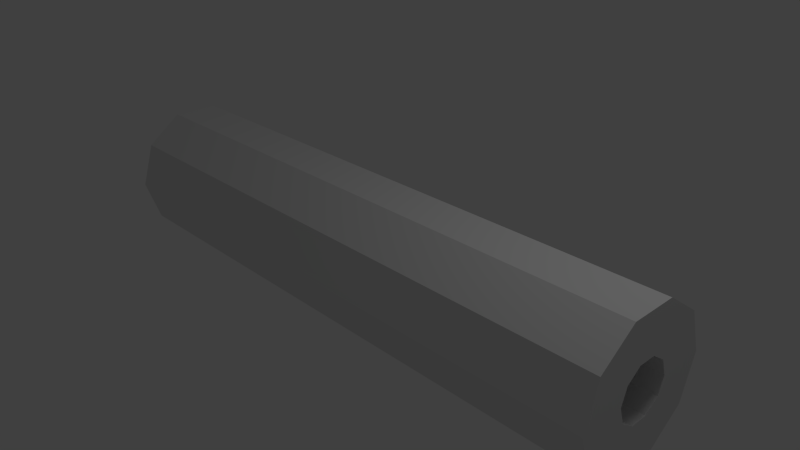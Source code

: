 # Source: Supressor.blend  (saved by Blender 2.63.0; exported with 4.5.12 LTS)
import bpy
from mathutils import Matrix  # noqa: F401  (used for matrix-valued properties, if any)

bpy.ops.wm.read_factory_settings(use_empty=True)
scene = bpy.context.scene
scene.name = 'Scene'

# ---- collections
col_collection_1 = bpy.data.collections.new('Collection 1'); scene.collection.children.link(col_collection_1)

# ---- world
world_world = bpy.data.worlds.new('World'); scene.world = world_world
world_world.color = (0.05088, 0.05088, 0.05088)
world_world.use_sun_shadow = False
world_world.sun_shadow_jitter_overblur = 0.0
world_world.cycles.sampling_method = 'MANUAL'
world_world.cycles.sample_map_resolution = 256

# ---- cameras
cam_camera = bpy.data.cameras.new('Camera')
cam_camera.clip_end = 100.0
cam_camera.lens = 35.0
cam_camera.sensor_width = 32.0
cam_camera.sensor_height = 18.0
cam_camera.ortho_scale = 7.314
cam_camera.dof.focus_distance = 0.0
cam_camera.dof.aperture_fstop = 128.0

# ---- lights
light_lamp = bpy.data.lights.new('Lamp', 'POINT')
light_lamp.transmission_factor = 0.0
light_lamp.cutoff_distance = 30.0
light_lamp.energy = 100.0
light_lamp.shadow_buffer_clip_start = 1.001
light_lamp.shadow_soft_size = 1.0
light_lamp.shadow_maximum_resolution = 0.006
light_lamp.use_absolute_resolution = True
light_lamp.cycles.use_multiple_importance_sampling = False

# ---- meshes
me_circle = bpy.data.meshes.new('Circle')
me_circle.from_pydata([(0.0, 1.0, 0.0), (-0.5878, 0.809, 0.0), (-0.9511, 0.309, 0.0), (-0.9511, -0.309, 0.0), (-0.5878, -0.809, 0.0), (8.742e-08, -1.0, 0.0), (0.5878, -0.809, 0.0), (0.9511, -0.309, 0.0), (0.9511, 0.309, 0.0), (0.5878, 0.809, 0.0), (-5.18e-06, 1.0, 8.097), (-0.5878, 0.809, 8.097), (-0.9511, 0.309, 8.097), (-0.9511, -0.309, 8.097), (-0.5878, -0.809, 8.097), (-5.092e-06, -1.0, 8.097), (0.5878, -0.809, 8.097), (0.9511, -0.309, 8.097), (0.9511, 0.309, 8.097), (0.5878, 0.809, 8.097), (-5.172e-06, 0.385, 8.097), (-0.2263, 0.3115, 8.097), (-0.3662, 0.119, 8.097), (-0.3662, -0.119, 8.097), (-0.2263, -0.3115, 8.097), (-5.139e-06, -0.385, 8.097), (0.2263, -0.3115, 8.097), (0.3662, -0.119, 8.097), (0.3662, 0.119, 8.097), (0.2263, 0.3115, 8.097), (1.736e-08, 0.385, -0.01552), (-0.2263, 0.3115, -0.01552), (-0.3662, 0.119, -0.01552), (-0.3662, -0.119, -0.01552), (-0.2263, -0.3115, -0.01552), (5.102e-08, -0.385, -0.01552), (0.2263, -0.3115, -0.01552), (0.3662, -0.119, -0.01552), (0.3662, 0.119, -0.01552), (0.2263, 0.3115, -0.01552)], [], [(18, 17, 7, 8), (13, 12, 2, 3), (19, 18, 8, 9), (14, 13, 3, 4), (19, 9, 0, 10), (15, 14, 4, 5), (16, 15, 5, 6), (11, 10, 0, 1), (17, 16, 6, 7), (12, 11, 1, 2), (29, 28, 18, 19), (24, 23, 13, 14), (29, 19, 10, 20), (25, 24, 14, 15), (26, 25, 15, 16), (21, 20, 10, 11), (27, 26, 16, 17), (22, 21, 11, 12), (28, 27, 17, 18), (23, 22, 12, 13), (39, 29, 20, 30), (35, 34, 24, 25), (36, 35, 25, 26), (31, 30, 20, 21), (37, 36, 26, 27), (32, 31, 21, 22), (38, 37, 27, 28), (33, 32, 22, 23), (39, 38, 28, 29), (34, 33, 23, 24), (35, 5, 4, 34), (34, 4, 3, 33), (33, 3, 2, 32), (32, 2, 1, 31), (31, 1, 0, 30), (39, 30, 0, 9), (39, 9, 8, 38), (38, 8, 7, 37), (37, 7, 6, 36), (36, 6, 5, 35)])
me_circle.use_remesh_preserve_volume = False
me_circle.use_remesh_preserve_attributes = False
me_circle.use_mirror_vertex_groups = False
me_circle.update()

# ---- objects
ob_circle = bpy.data.objects.new('Circle', me_circle)
ob_lamp = bpy.data.objects.new('Lamp', light_lamp)
ob_camera = bpy.data.objects.new('Camera', cam_camera)

# ---- transforms, parenting, visibility, modifiers, constraints
ob_circle.location = (-4.103, 0.0, 0.0)
ob_circle.rotation_euler = (0.0, 1.571, 0.0)
ob_circle.lineart.crease_threshold = 0.0
ob_lamp.location = (4.076, 1.005, 5.904)
ob_lamp.rotation_euler = (0.6503, 0.05522, 1.866)
ob_lamp.lock_rotations_4d = False
ob_lamp.empty_display_type = 'ARROWS'
ob_lamp.color = (0.0, 0.0, 0.0, 0.0)
ob_lamp.lineart.crease_threshold = 0.0
ob_camera.location = (7.481, -6.508, 5.344)
ob_camera.rotation_euler = (1.109, 0.01082, 0.8149)
ob_camera.lock_rotations_4d = False
ob_camera.empty_display_type = 'ARROWS'
ob_camera.color = (0.0, 0.0, 0.0, 0.0)
ob_camera.display_type = 'WIRE'
ob_camera.lineart.crease_threshold = 0.0

# ---- collection membership
col_collection_1.objects.link(ob_circle)
col_collection_1.objects.link(ob_lamp)
col_collection_1.objects.link(ob_camera)

# ---- scene / render settings (as saved in the file)
scene.camera = ob_camera
scene.frame_start = 1; scene.frame_end = 250; scene.frame_set(1)
scene.render.engine = 'BLENDER_EEVEE_NEXT'
scene.render.image_settings.color_mode = 'RGB'
scene.render.image_settings.compression = 90
scene.render.resolution_percentage = 50
scene.render.dither_intensity = 0.0
scene.render.bake_margin = 2
scene.render.bake_bias = 0.0
scene.cycles.use_denoising = False
scene.cycles.samples = 10
scene.cycles.sampling_pattern = 'TABULATED_SOBOL'
scene.cycles.light_sampling_threshold = 0.0
scene.cycles.use_adaptive_sampling = False
scene.cycles.use_light_tree = False
scene.cycles.blur_glossy = 0.0
scene.cycles.volume_bounces = 1
scene.cycles.pixel_filter_type = 'GAUSSIAN'
scene.cycles.sample_clamp_indirect = 0.0
scene.view_settings.view_transform = 'Standard'
bpy.context.view_layer.update()
